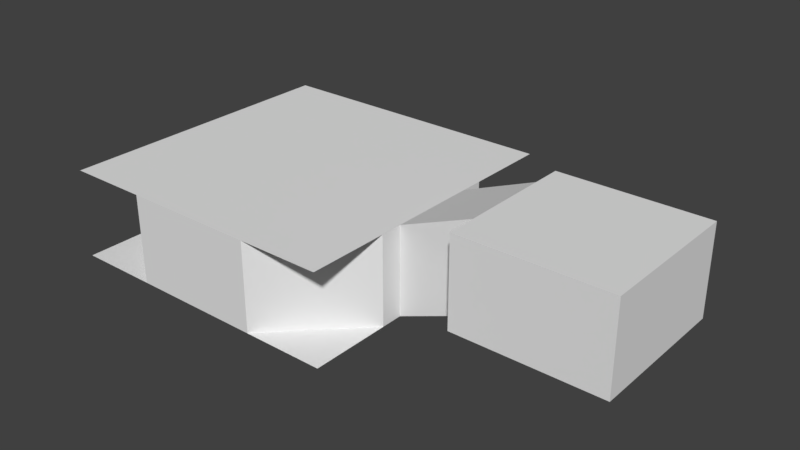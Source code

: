 # Source: map.blend  (saved by Blender 2.79.0; exported with 4.5.12 LTS)
import bpy
from mathutils import Matrix  # noqa: F401  (used for matrix-valued properties, if any)

bpy.ops.wm.read_factory_settings(use_empty=True)
scene = bpy.context.scene
scene.name = 'Scene'

# ---- collections
col_collection_1 = bpy.data.collections.new('Collection 1'); scene.collection.children.link(col_collection_1)

# ---- world
world_world = bpy.data.worlds.new('World'); scene.world = world_world
world_world.color = (0.05088, 0.05088, 0.05088)
world_world.use_sun_shadow = False
world_world.sun_shadow_jitter_overblur = 0.0
world_world.cycles.sampling_method = 'MANUAL'

# ---- meshes
me_plane_002 = bpy.data.meshes.new('Plane.002')
me_plane_002.from_pydata([(-4.5, 10.0, 0.0), (-10.0, 4.5, 0.0), (-10.0, -4.5, 0.0), (-4.5, -10.0, 0.0), (4.5, -10.0, 0.0), (10.0, -4.5, 0.0), (10.0, 4.5, 0.0), (4.5, 10.0, 0.0), (10.0, -3.0, 0.0), (10.0, 3.0, 0.0), (15.0, -3.0, 2.0), (15.0, 3.0, 2.0), (15.0, 5.0, 2.0), (15.0, -5.0, 2.0), (25.0, -3.0, 2.0), (25.0, 3.0, 2.0), (25.0, 5.0, 2.0), (25.0, -5.0, 2.0), (-4.5, 10.0, 6.0), (-10.0, 4.5, 6.0), (-10.0, -4.5, 6.0), (-4.5, -10.0, 6.0), (4.5, -10.0, 6.0), (10.0, -4.5, 6.0), (10.0, 4.5, 6.0), (4.5, 10.0, 6.0), (10.0, -3.0, 6.0), (10.0, 3.0, 6.0), (15.0, -3.0, 8.0), (15.0, 3.0, 8.0), (15.0, 5.0, 8.0), (15.0, -5.0, 8.0), (25.0, -3.0, 8.0), (25.0, 3.0, 8.0), (25.0, 5.0, 8.0), (25.0, -5.0, 8.0)], [], [(8, 26, 28, 10), (15, 14, 32, 33), (5, 4, 22, 23), (11, 29, 27, 9), (13, 10, 28, 31), (4, 3, 21, 22), (12, 30, 29, 11), (3, 2, 20, 21), (16, 34, 30, 12), (6, 9, 27, 24), (16, 15, 33, 34), (7, 6, 24, 25), (17, 35, 32, 14), (7, 25, 18, 0), (17, 13, 31, 35), (1, 0, 18, 19), (8, 5, 23, 26), (2, 1, 19, 20)])
_uv = me_plane_002.uv_layers.new(name='UVMap')
_uv.uv.foreach_set('vector', [-1.0, 0.0, -1.0, 0.6, -1.5, 0.8, -1.5, 0.2, -0.3, 2.2, 0.3, 2.2, 0.3, 2.8, -0.3, 2.8, -1.0, 0.0, -0.45, 0.0, -0.45, 0.6, -1.0, 0.6, 1.5, 0.2, 1.5, 0.8, 1.0, 0.6, 1.0, 0.0, -0.5, 1.2, -0.3, 1.2, -0.3, 1.8, -0.5, 1.8, -0.45, 0.0, 0.45, 0.0, 0.45, 0.6, -0.45, 0.6, 0.5, 1.2, 0.5, 1.8, 0.3, 1.8, 0.3, 1.2, 0.45, 0.0, 1.0, 0.0, 1.0, 0.6, 0.45, 0.6, 2.5, 0.2, 2.5, 0.8, 1.5, 0.8, 1.5, 0.2, -0.45, -1.0, -0.3, -1.0, -0.3, -0.4, -0.45, -0.4, -0.5, 2.2, -0.3, 2.2, -0.3, 2.8, -0.5, 2.8, 0.45, -3.0, 1.0, -3.0, 1.0, -2.4, 0.45, -2.4, 0.5, 2.2, 0.5, 2.8, 0.3, 2.8, 0.3, 2.2, 0.45, -3.0, 0.45, -2.4, -0.45, -2.4, -0.45, -3.0, -2.5, 0.2, -1.5, 0.2, -1.5, 0.8, -2.5, 0.8, -1.0, -3.0, -0.45, -3.0, -0.45, -2.4, -1.0, -2.4, 0.3, -1.0, 0.45, -1.0, 0.45, -0.4, 0.3, -0.4, -0.45, -2.0, 0.45, -2.0, 0.45, -1.4, -0.45, -1.4])
me_plane_002.use_remesh_preserve_volume = False
me_plane_002.use_remesh_preserve_attributes = False
me_plane_002.use_mirror_vertex_groups = False
me_plane_002.update()
me_plane_001 = bpy.data.meshes.new('Plane.001')
me_plane_001.from_pydata([(15.0, -3.0, 8.0), (25.0, -3.0, 8.0), (15.0, 3.0, 8.0), (25.0, 3.0, 8.0), (15.0, -5.0, 8.0), (25.0, -5.0, 8.0), (15.0, 5.0, 8.0), (25.0, 5.0, 8.0), (10.0, -3.0, 6.0), (10.0, 3.0, 6.0), (-10.0, -3.0, 6.0), (-10.0, 3.0, 6.0), (10.0, 10.0, 6.0), (-10.0, 10.0, 6.0), (10.0, -10.0, 6.0), (-10.0, -10.0, 6.0)], [], [(0, 2, 3, 1), (1, 5, 4, 0), (2, 6, 7, 3), (0, 8, 9, 2), (8, 10, 11, 9), (11, 13, 12, 9), (8, 14, 15, 10)])
_uv = me_plane_001.uv_layers.new(name='UVMap')
_uv.uv.foreach_set('vector', [-1.5, -0.3, -1.5, 0.3, -2.5, 0.3, -2.5, -0.3, -2.5, -0.3, -2.5, -0.5, -1.5, -0.5, -1.5, -0.3, -1.5, 0.3, -1.5, 0.5, -2.5, 0.5, -2.5, 0.3, -1.5, -0.3, -1.0, -0.3, -1.0, 0.3, -1.5, 0.3, -1.0, -0.3, 1.0, -0.3, 1.0, 0.3, -1.0, 0.3, 1.0, 0.3, 1.0, 1.0, -1.0, 1.0, -1.0, 0.3, -1.0, -0.3, -1.0, -1.0, 1.0, -1.0, 1.0, -0.3])
me_plane_001.use_remesh_preserve_volume = False
me_plane_001.use_remesh_preserve_attributes = False
me_plane_001.use_mirror_vertex_groups = False
me_plane_001.update()
me_plane = bpy.data.meshes.new('Plane')
me_plane.from_pydata([(15.0, -3.0, 2.0), (25.0, -3.0, 2.0), (15.0, 3.0, 2.0), (25.0, 3.0, 2.0), (15.0, -5.0, 2.0), (25.0, -5.0, 2.0), (15.0, 5.0, 2.0), (25.0, 5.0, 2.0), (10.0, -3.0, 0.0), (10.0, 3.0, 0.0), (-10.0, -3.0, 0.0), (-10.0, 3.0, 0.0), (10.0, 10.0, 0.0), (-10.0, 10.0, 0.0), (10.0, -10.0, 0.0), (-10.0, -10.0, 0.0)], [], [(0, 1, 3, 2), (1, 0, 4, 5), (2, 3, 7, 6), (0, 2, 9, 8), (8, 9, 11, 10), (11, 9, 12, 13), (8, 10, 15, 14)])
_uv = me_plane.uv_layers.new(name='UVMap')
_uv.uv.foreach_set('vector', [2.0, -0.4, 3.333, -0.4, 3.333, 0.4, 2.0, 0.4, 3.333, -0.4, 2.0, -0.4, 2.0, -0.6667, 3.333, -0.6667, 2.0, 0.4, 3.333, 0.4, 3.333, 0.6667, 2.0, 0.6667, 2.0, -0.4, 2.0, 0.4, 1.333, 0.4, 1.333, -0.4, 1.333, -0.4, 1.333, 0.4, -1.333, 0.4, -1.333, -0.4, -1.333, 0.4, 1.333, 0.4, 1.333, 1.333, -1.333, 1.333, 1.333, -0.4, -1.333, -0.4, -1.333, -1.333, 1.333, -1.333])
me_plane.use_remesh_preserve_volume = False
me_plane.use_remesh_preserve_attributes = False
me_plane.use_mirror_vertex_groups = False
me_plane.update()

# ---- objects
ob_walls = bpy.data.objects.new('Walls', me_plane_002)
ob_ceiling = bpy.data.objects.new('Ceiling', me_plane_001)
ob_floor = bpy.data.objects.new('Floor', me_plane)

# ---- transforms, parenting, visibility, modifiers, constraints
ob_walls.location = (0.0, 0.0, 0.0)
ob_walls.lineart.crease_threshold = 0.0
ob_ceiling.location = (0.0, 0.0, 0.0)
ob_ceiling.lineart.crease_threshold = 0.0
ob_floor.location = (0.0, 0.0, 0.0)
ob_floor.lineart.crease_threshold = 0.0

# ---- collection membership
col_collection_1.objects.link(ob_walls)
col_collection_1.objects.link(ob_ceiling)
col_collection_1.objects.link(ob_floor)

# ---- scene / render settings (as saved in the file)
scene.frame_start = 1; scene.frame_end = 250; scene.frame_set(1)
scene.render.engine = 'BLENDER_EEVEE_NEXT'
scene.render.resolution_percentage = 50
scene.render.dither_intensity = 0.0
scene.cycles.use_denoising = False
scene.cycles.samples = 128
scene.cycles.sampling_pattern = 'TABULATED_SOBOL'
scene.cycles.use_adaptive_sampling = False
scene.cycles.use_light_tree = False
scene.cycles.blur_glossy = 0.0
scene.cycles.sample_clamp_indirect = 0.0
scene.view_settings.view_transform = 'Standard'
bpy.context.view_layer.update()

# ---- added for rendering (the .blend has no active camera and no usable light): camera, sun
cam_auto = bpy.data.cameras.new('AutoCamera')
cam_auto.lens = 50.0
cam_auto.sensor_width = 36.0
cam_auto.clip_end = 1000.0
ob_auto_camera = bpy.data.objects.new('AutoCamera', cam_auto)
scene.collection.objects.link(ob_auto_camera)
ob_auto_camera.location = (45.5244, -45.6292, 34.4195)
ob_auto_camera.rotation_euler = (1.09748, -7.21219e-08, 0.694738)
scene.camera = ob_auto_camera
light_auto_sun = bpy.data.lights.new('AutoSun', 'SUN')
light_auto_sun.energy = 3.0
light_auto_sun.angle = 0.0523599
ob_auto_sun = bpy.data.objects.new('AutoSun', light_auto_sun)
scene.collection.objects.link(ob_auto_sun)
ob_auto_sun.rotation_euler = (0.872665, 0.174533, 0.523599)
bpy.context.view_layer.update()
